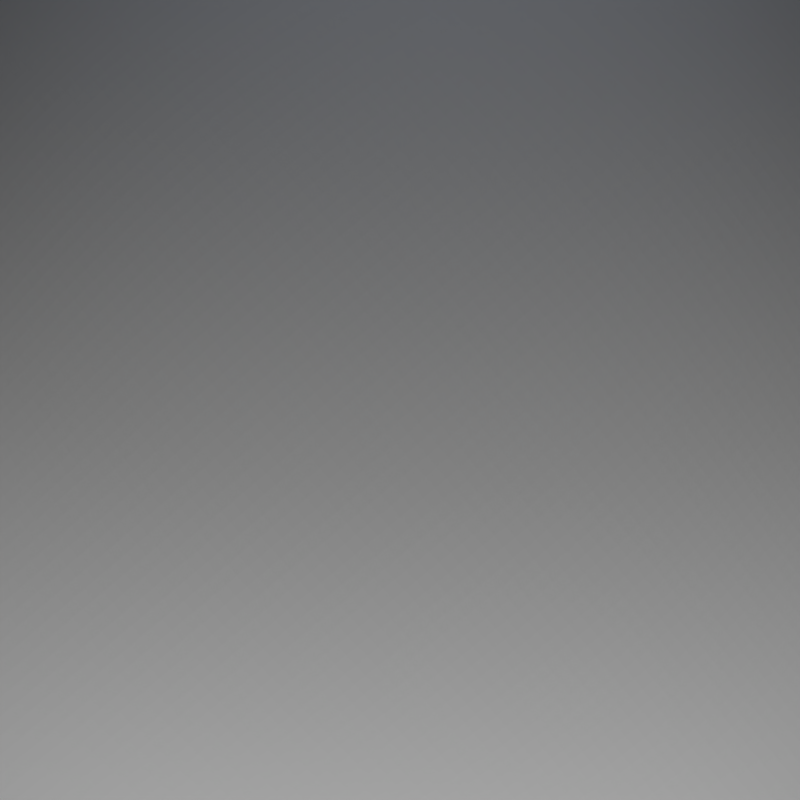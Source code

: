 # Source: silicon.blend  (saved by Blender 2.69.0; exported with 4.5.12 LTS)
import bpy
from mathutils import Matrix  # noqa: F401  (used for matrix-valued properties, if any)

bpy.ops.wm.read_factory_settings(use_empty=True)
scene = bpy.context.scene
scene.name = 'Scene'

# ---- collections
col_collection_1 = bpy.data.collections.new('Collection 1'); scene.collection.children.link(col_collection_1)

# ---- materials (node trees are filled in below, after node groups)
mat_material = bpy.data.materials.new('Material')
mat_material.alpha_threshold = 0.0
mat_material.use_transparent_shadow = False
mat_material.roughness = 0.5
mat_material.line_color = (0.0, 0.0, 0.0, 1.0)

# ---- material node trees

# ---- world
world_world = bpy.data.worlds.new('World'); scene.world = world_world
world_world.color = (0.05088, 0.05088, 0.05088)
world_world.use_sun_shadow = False
world_world.sun_shadow_jitter_overblur = 0.0
world_world.cycles.sampling_method = 'MANUAL'
world_world.cycles.sample_map_resolution = 256

# ---- cameras
cam_camera = bpy.data.cameras.new('Camera')
cam_camera.type = 'ORTHO'
cam_camera.clip_end = 100.0
cam_camera.lens = 35.0
cam_camera.sensor_width = 32.0
cam_camera.sensor_height = 18.0
cam_camera.ortho_scale = 1.7
cam_camera.dof.focus_distance = 0.0
cam_camera.dof.aperture_fstop = 128.0

# ---- lights
light_point = bpy.data.lights.new('Point', 'POINT')
light_point.color = (0.7353, 0.8195, 1.0)
light_point.transmission_factor = 0.0
light_point.energy = 20.0
light_point.shadow_buffer_clip_start = 0.5
light_point.shadow_soft_size = 0.1
light_point.shadow_maximum_resolution = 0.006
light_point.use_absolute_resolution = True
light_point.cycles.use_multiple_importance_sampling = False
light_lamp = bpy.data.lights.new('Lamp', 'SUN')
light_lamp.transmission_factor = 0.0
light_lamp.cutoff_distance = 30.0
light_lamp.angle = 1.571
light_lamp.energy = 1.5
light_lamp.shadow_buffer_clip_start = 1.001
light_lamp.shadow_soft_size = 1.0
light_lamp.shadow_cascade_max_distance = 1000.0
light_lamp.cycles.use_multiple_importance_sampling = False

# ---- meshes
me_cube = bpy.data.meshes.new('Cube')
me_cube.from_pydata([(1.0, 1.0, -1.0), (1.0, -1.0, -1.0), (-1.0, -1.0, -1.0), (-1.0, 1.0, -1.0), (1.0, 1.0, 1.0), (1.0, -1.0, 1.0), (-1.0, -1.0, 1.0), (-1.0, 1.0, 1.0)], [], [(0, 1, 2, 3), (4, 7, 6, 5), (0, 4, 5, 1), (1, 5, 6, 2), (2, 6, 7, 3), (4, 0, 3, 7)])
me_cube.materials.append(mat_material)
me_cube.use_remesh_preserve_volume = False
me_cube.use_remesh_preserve_attributes = False
me_cube.use_mirror_vertex_groups = False
me_cube.update()

# ---- objects
ob_point = bpy.data.objects.new('Point', light_point)
ob_cube = bpy.data.objects.new('Cube', me_cube)
ob_lamp = bpy.data.objects.new('Lamp', light_lamp)
ob_camera = bpy.data.objects.new('Camera', cam_camera)

# ---- transforms, parenting, visibility, modifiers, constraints
ob_point.location = (-2.062, -2.191, 1.716)
ob_point.lineart.crease_threshold = 0.0
ob_cube.location = (0.0, 0.0, 0.0)
ob_cube.rotation_euler = (9.948e-14, -6.283, 0.0)
ob_cube.lock_rotations_4d = False
ob_cube.empty_display_type = 'ARROWS'
ob_cube.lineart.crease_threshold = 0.0
_m = ob_cube.modifiers.new('Subsurf', 'SUBSURF')
_m.uv_smooth = 'PRESERVE_CORNERS'
_m.levels = 6
_m.render_levels = 6
_m.show_only_control_edges = False
_m = ob_cube.modifiers.new('Displace.001', 'DISPLACE')
_m = ob_cube.modifiers.new('Displace', 'DISPLACE')
_m.mid_level = 1.0
ob_lamp.location = (4.076, 1.005, 5.904)
ob_lamp.rotation_euler = (0.0, 1.222, 0.8727)
ob_lamp.lock_rotations_4d = False
ob_lamp.empty_display_type = 'ARROWS'
ob_lamp.color = (0.0, 0.0, 0.0, 0.0)
ob_lamp.lineart.crease_threshold = 0.0
ob_camera.location = (0.0, 0.0, 5.0)
ob_camera.rotation_euler = (0.0, -0.0, 2.443)
ob_camera.lock_rotations_4d = False
ob_camera.empty_display_type = 'ARROWS'
ob_camera.color = (0.0, 0.0, 0.0, 0.0)
ob_camera.display_type = 'WIRE'
ob_camera.lineart.crease_threshold = 0.0

# ---- collection membership
col_collection_1.objects.link(ob_point)
col_collection_1.objects.link(ob_cube)
col_collection_1.objects.link(ob_lamp)
col_collection_1.objects.link(ob_camera)

# ---- scene / render settings (as saved in the file)
scene.camera = ob_camera
scene.frame_start = 0; scene.frame_end = 53; scene.frame_set(54)
scene.render.engine = 'BLENDER_EEVEE_NEXT'
scene.render.image_settings.compression = 90
scene.render.resolution_x = 100
scene.render.resolution_y = 100
scene.render.dither_intensity = 0.0
scene.render.bake_margin = 2
scene.render.bake_bias = 0.0
scene.cycles.use_denoising = False
scene.cycles.samples = 10
scene.cycles.sampling_pattern = 'TABULATED_SOBOL'
scene.cycles.light_sampling_threshold = 0.0
scene.cycles.use_adaptive_sampling = False
scene.cycles.use_light_tree = False
scene.cycles.blur_glossy = 0.0
scene.cycles.volume_bounces = 1
scene.cycles.pixel_filter_type = 'GAUSSIAN'
scene.cycles.sample_clamp_indirect = 0.0
scene.view_settings.view_transform = 'Standard'
bpy.context.view_layer.update()
